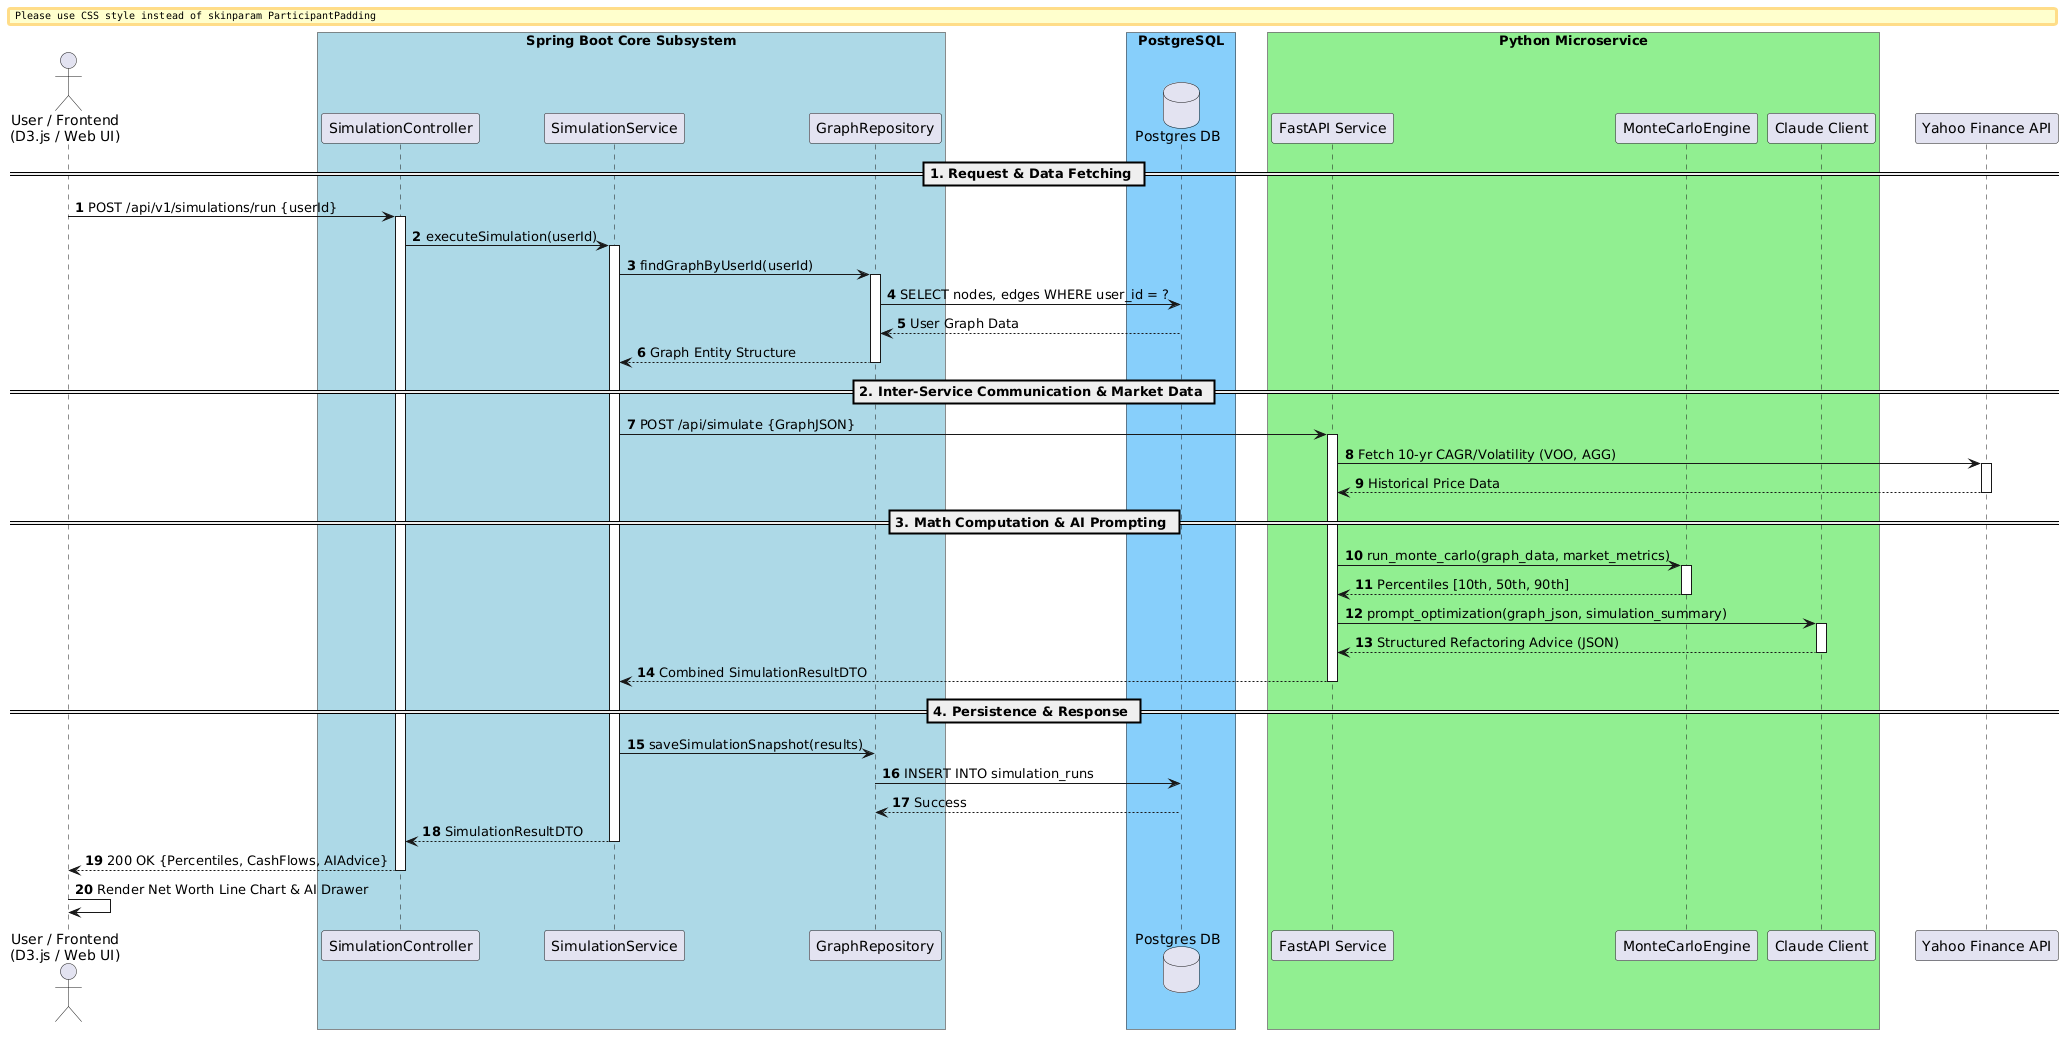

The diagram above was rendered by PlantUML. Its source (embedded in the PNG):
@startuml
autonumber
skinparam BoxPadding 10
skinparam ParticipantPadding 10

actor "User / Frontend\n(D3.js / Web UI)" as UI
box "Spring Boot Core Subsystem" #LightBlue
    participant "SimulationController" as Controller
    participant "SimulationService" as Service
    participant "GraphRepository" as Repo
end box

box "PostgreSQL" #LightSkyBlue
    database "Postgres DB" as DB
end box

box "Python Microservice" #LightGreen
    participant "FastAPI Service" as Python
    participant "MonteCarloEngine" as Engine
    participant "Claude Client" as Claude
end box

participant "Yahoo Finance API" as YFinance

== 1. Request & Data Fetching ==
UI -> Controller: POST /api/v1/simulations/run {userId}
activate Controller

Controller -> Service: executeSimulation(userId)
activate Service

Service -> Repo: findGraphByUserId(userId)
activate Repo
Repo -> DB: SELECT nodes, edges WHERE user_id = ?
DB --> Repo: User Graph Data
Repo --> Service: Graph Entity Structure
deactivate Repo

== 2. Inter-Service Communication & Market Data ==
Service -> Python: POST /api/simulate {GraphJSON}
activate Python

Python -> YFinance: Fetch 10-yr CAGR/Volatility (VOO, AGG)
activate YFinance
YFinance --> Python: Historical Price Data
deactivate YFinance

== 3. Math Computation & AI Prompting ==
Python -> Engine: run_monte_carlo(graph_data, market_metrics)
activate Engine
Engine --> Python: Percentiles [10th, 50th, 90th]
deactivate Engine

Python -> Claude: prompt_optimization(graph_json, simulation_summary)
activate Claude
Claude --> Python: Structured Refactoring Advice (JSON)
deactivate Claude

Python --> Service: Combined SimulationResultDTO
deactivate Python

== 4. Persistence & Response ==
Service -> Repo: saveSimulationSnapshot(results)
Repo -> DB: INSERT INTO simulation_runs
DB --> Repo: Success
Service --> Controller: SimulationResultDTO
deactivate Service

Controller --> UI: 200 OK {Percentiles, CashFlows, AIAdvice}
deactivate Controller

UI -> UI: Render Net Worth Line Chart & AI Drawer
@enduml